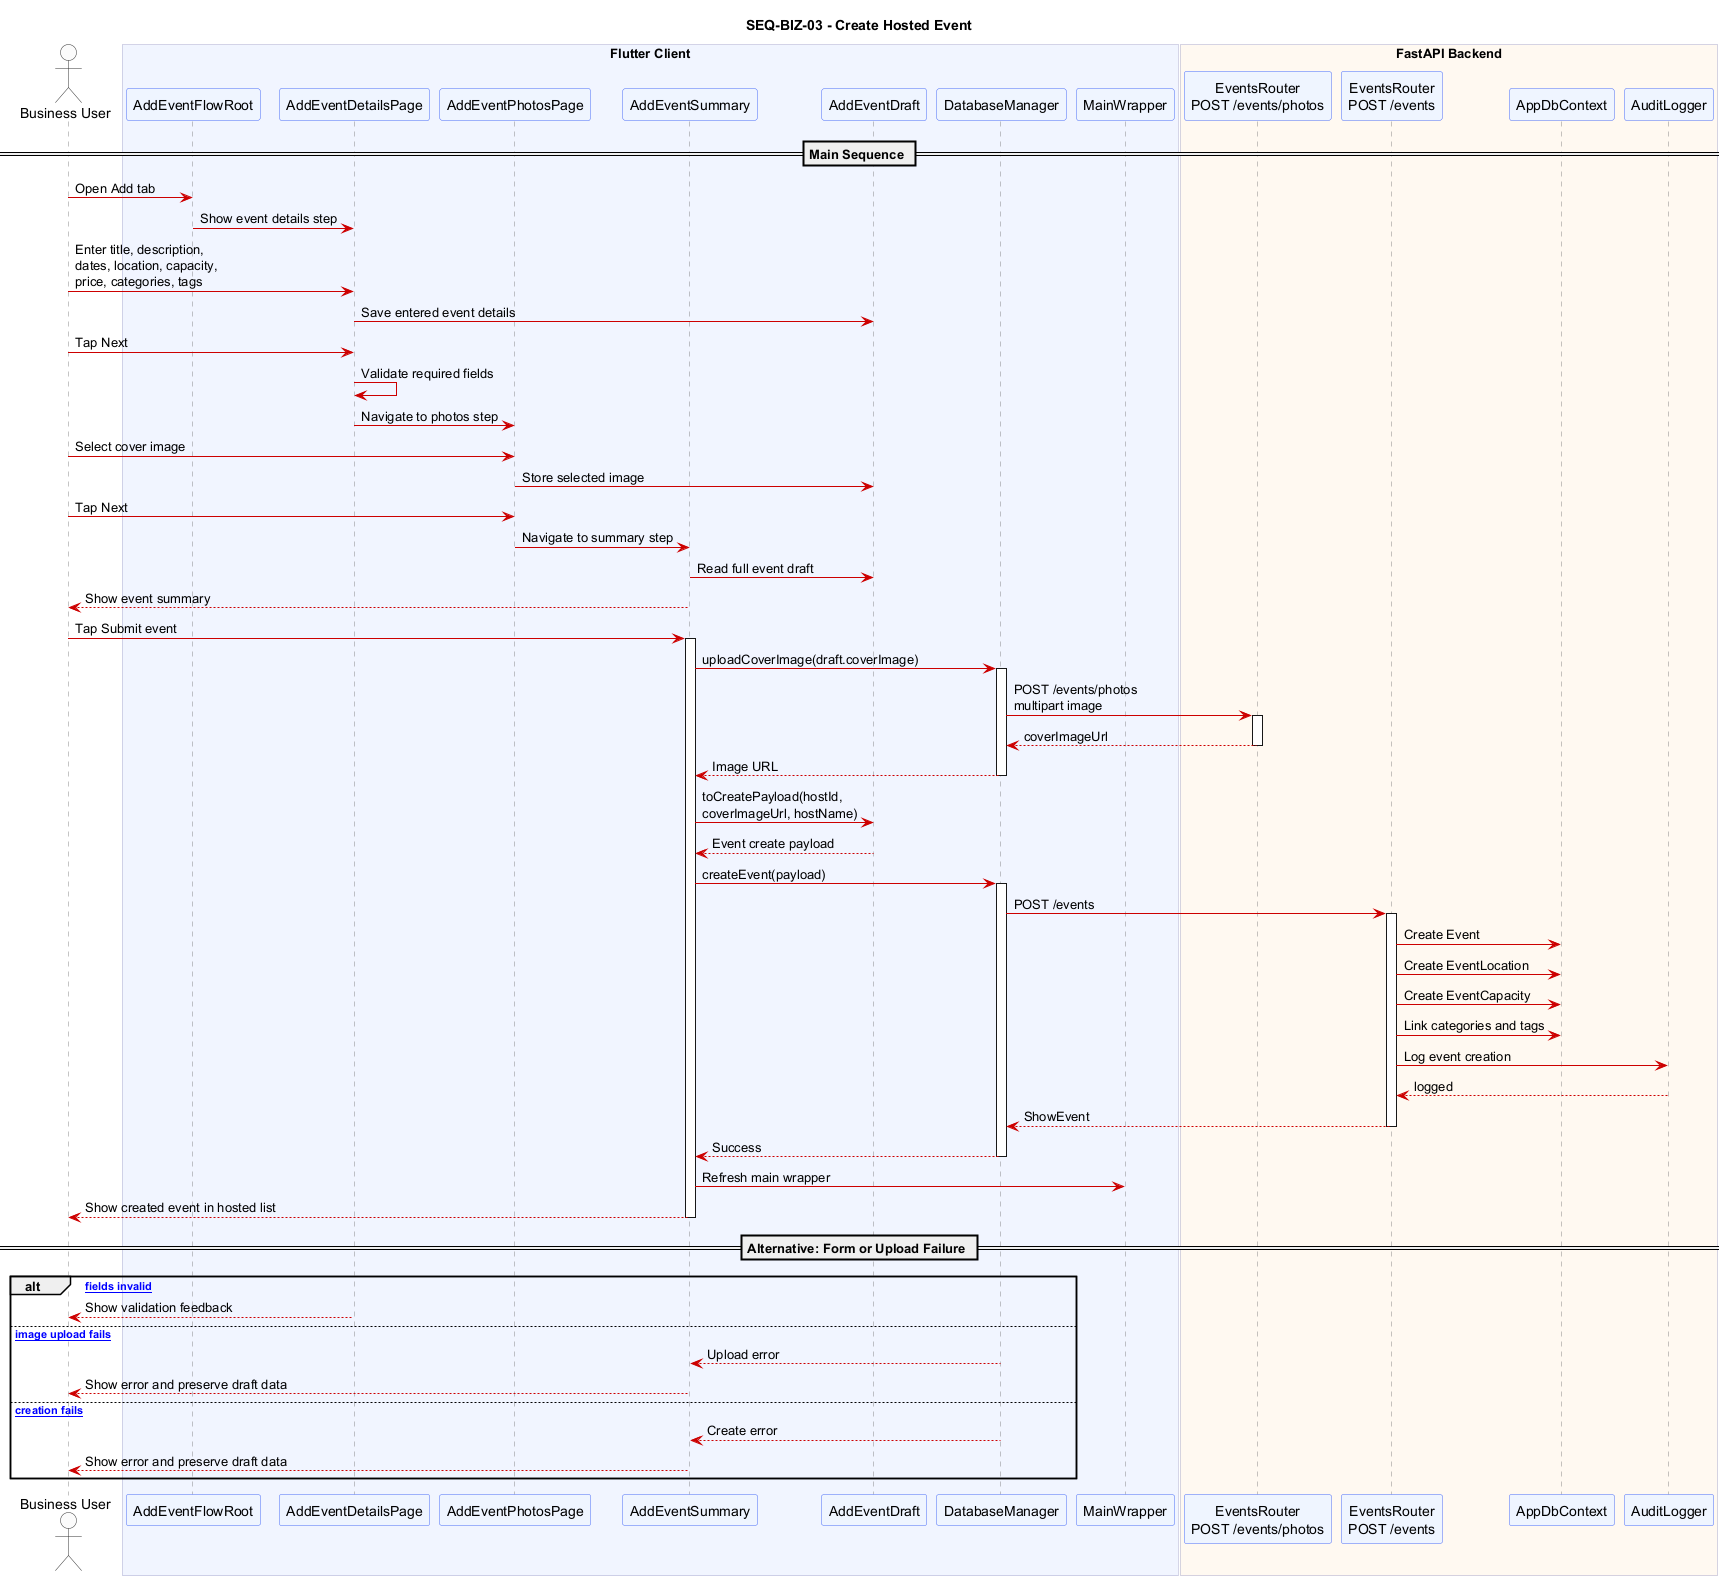

The diagram above was rendered by PlantUML. Its source (embedded in the PNG):
@startuml SEQ_BIZ_03_create_hosted_event
title SEQ-BIZ-03 - Create Hosted Event

skinparam sequence {
  ArrowColor #CC0000
  ActorBorderColor #333333
  ActorBackgroundColor #FAFAFA
  ParticipantBackgroundColor #EEF4FF
  ParticipantBorderColor #4A6CF7
  LifeLineBorderColor #888888
  BoxBackgroundColor #F5F5FF
  BoxBorderColor #AAAACC
  NoteBackgroundColor #FFFDE7
  NoteBorderColor #E6A817
}
skinparam shadowing false

actor "Business User" as Biz

box "Flutter Client" #F0F4FF
  participant "AddEventFlowRoot" as Root
  participant "AddEventDetailsPage" as Details
  participant "AddEventPhotosPage" as PhotosPage
  participant "AddEventSummary" as Summary
  participant "AddEventDraft" as Draft
  participant "DatabaseManager" as DM
  participant "MainWrapper" as MW
end box

box "FastAPI Backend" #FFF8F0
  participant "EventsRouter\nPOST /events/photos" as PhotoAPI
  participant "EventsRouter\nPOST /events" as EventAPI
  participant "AppDbContext" as DB
  participant "AuditLogger" as AL
end box

== Main Sequence ==

Biz -> Root : Open Add tab
Root -> Details : Show event details step
Biz -> Details : Enter title, description,\ndates, location, capacity,\nprice, categories, tags
Details -> Draft : Save entered event details
Biz -> Details : Tap Next
Details -> Details : Validate required fields
Details -> PhotosPage : Navigate to photos step

Biz -> PhotosPage : Select cover image
PhotosPage -> Draft : Store selected image
Biz -> PhotosPage : Tap Next
PhotosPage -> Summary : Navigate to summary step
Summary -> Draft : Read full event draft
Summary --> Biz : Show event summary
Biz -> Summary : Tap Submit event

activate Summary
Summary -> DM : uploadCoverImage(draft.coverImage)
activate DM
DM -> PhotoAPI : POST /events/photos\nmultipart image
activate PhotoAPI
PhotoAPI --> DM : coverImageUrl
deactivate PhotoAPI
DM --> Summary : Image URL
deactivate DM

Summary -> Draft : toCreatePayload(hostId,\ncoverImageUrl, hostName)
Draft --> Summary : Event create payload
Summary -> DM : createEvent(payload)
activate DM
DM -> EventAPI : POST /events
activate EventAPI
EventAPI -> DB : Create Event
EventAPI -> DB : Create EventLocation
EventAPI -> DB : Create EventCapacity
EventAPI -> DB : Link categories and tags
EventAPI -> AL : Log event creation
AL --> EventAPI : logged
EventAPI --> DM : ShowEvent
deactivate EventAPI
DM --> Summary : Success
deactivate DM

Summary -> MW : Refresh main wrapper
Summary --> Biz : Show created event in hosted list
deactivate Summary

== Alternative: Form or Upload Failure ==

alt [Required fields invalid]
  Details --> Biz : Show validation feedback
else [Cover image upload fails]
  DM --> Summary : Upload error
  Summary --> Biz : Show error and preserve draft data
else [Event creation fails]
  DM --> Summary : Create error
  Summary --> Biz : Show error and preserve draft data
end

@enduml